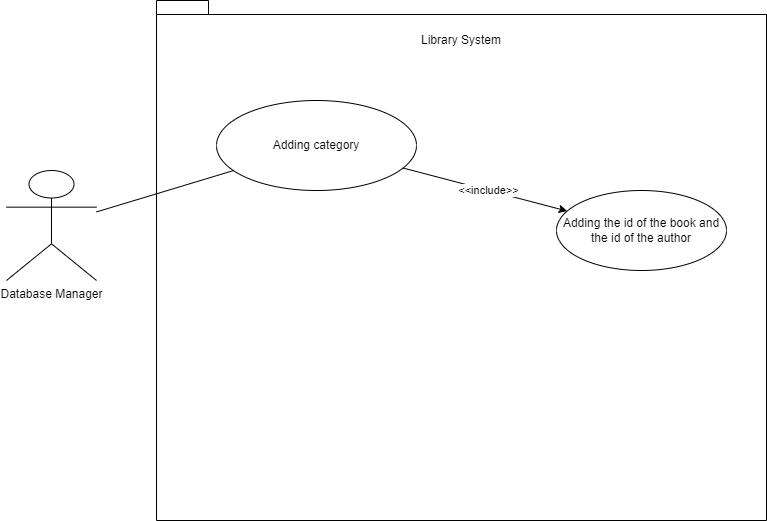

The diagram above was exported from draw.io. Its source (the exported page's mxGraphModel, read from the mxfile embedded in the PNG):
<mxGraphModel dx="671" dy="746" grid="1" gridSize="10" guides="1" tooltips="1" connect="1" arrows="1" fold="1" page="1" pageScale="1" pageWidth="850" pageHeight="1100" math="0" shadow="0">
  <root>
    <mxCell id="0" />
    <mxCell id="1" parent="0" />
    <mxCell id="lQkgyaESXePVyoGWIGm3-1" value="Database Manager" style="shape=umlActor;verticalLabelPosition=bottom;verticalAlign=top;html=1;outlineConnect=0;" vertex="1" parent="1">
      <mxGeometry x="40" y="250" width="90" height="110" as="geometry" />
    </mxCell>
    <mxCell id="lQkgyaESXePVyoGWIGm3-2" value="" style="shape=folder;fontStyle=1;spacingTop=10;tabWidth=40;tabHeight=14;tabPosition=left;html=1;whiteSpace=wrap;" vertex="1" parent="1">
      <mxGeometry x="190" y="80" width="610" height="520" as="geometry" />
    </mxCell>
    <mxCell id="lQkgyaESXePVyoGWIGm3-3" value="Library System" style="text;html=1;strokeColor=none;fillColor=none;align=center;verticalAlign=middle;whiteSpace=wrap;rounded=0;" vertex="1" parent="1">
      <mxGeometry x="275" y="100" width="440" height="40" as="geometry" />
    </mxCell>
    <mxCell id="lQkgyaESXePVyoGWIGm3-4" value="Adding category" style="ellipse;whiteSpace=wrap;html=1;" vertex="1" parent="1">
      <mxGeometry x="250" y="180" width="200" height="90" as="geometry" />
    </mxCell>
    <mxCell id="lQkgyaESXePVyoGWIGm3-7" value="Adding the id of the book and the id of the author" style="ellipse;whiteSpace=wrap;html=1;" vertex="1" parent="1">
      <mxGeometry x="590" y="270" width="170" height="80" as="geometry" />
    </mxCell>
    <mxCell id="lQkgyaESXePVyoGWIGm3-8" value="" style="endArrow=classic;html=1;rounded=0;" edge="1" parent="1" source="lQkgyaESXePVyoGWIGm3-4" target="lQkgyaESXePVyoGWIGm3-7">
      <mxGeometry width="50" height="50" relative="1" as="geometry">
        <mxPoint x="400" y="420" as="sourcePoint" />
        <mxPoint x="450" y="370" as="targetPoint" />
      </mxGeometry>
    </mxCell>
    <mxCell id="lQkgyaESXePVyoGWIGm3-9" value="&amp;lt;&amp;lt;include&amp;gt;&amp;gt;" style="edgeLabel;html=1;align=center;verticalAlign=middle;resizable=0;points=[];" vertex="1" connectable="0" parent="lQkgyaESXePVyoGWIGm3-8">
      <mxGeometry x="0.1894" y="4" relative="1" as="geometry">
        <mxPoint x="-14" as="offset" />
      </mxGeometry>
    </mxCell>
    <mxCell id="lQkgyaESXePVyoGWIGm3-10" value="" style="endArrow=none;html=1;rounded=0;" edge="1" parent="1" source="lQkgyaESXePVyoGWIGm3-1" target="lQkgyaESXePVyoGWIGm3-4">
      <mxGeometry width="50" height="50" relative="1" as="geometry">
        <mxPoint x="660" y="420" as="sourcePoint" />
        <mxPoint x="710" y="370" as="targetPoint" />
      </mxGeometry>
    </mxCell>
  </root>
</mxGraphModel>